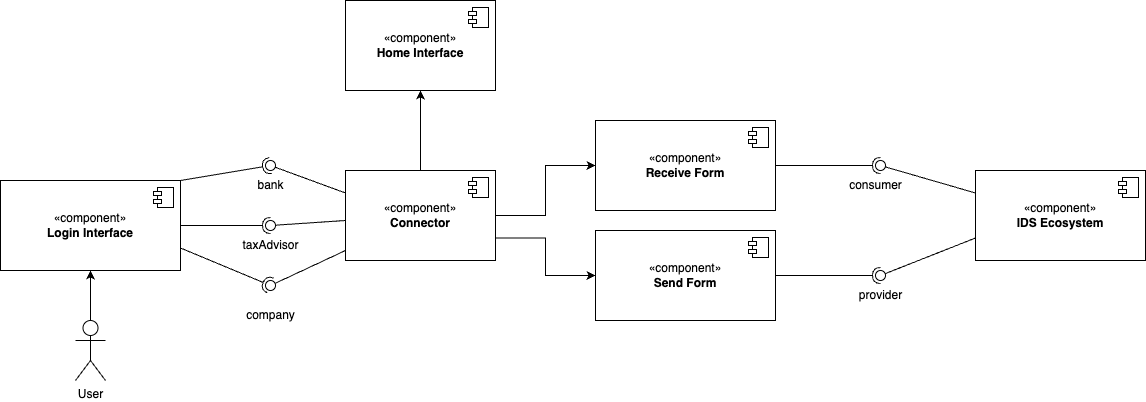

The diagram above was exported from draw.io. Its source (the exported page's mxGraphModel, read from the mxfile embedded in the PNG):
<mxGraphModel dx="1590" dy="1212" grid="1" gridSize="10" guides="1" tooltips="1" connect="1" arrows="1" fold="1" page="1" pageScale="1" pageWidth="850" pageHeight="1100" background="#ffffff" math="0" shadow="0">
  <root>
    <mxCell id="0" />
    <mxCell id="1" parent="0" />
    <mxCell id="JWpHhIOFjJ3yMbRdRSxE-7" style="edgeStyle=orthogonalEdgeStyle;rounded=0;orthogonalLoop=1;jettySize=auto;html=1;" edge="1" parent="1" source="JWpHhIOFjJ3yMbRdRSxE-1" target="JWpHhIOFjJ3yMbRdRSxE-5">
      <mxGeometry relative="1" as="geometry" />
    </mxCell>
    <mxCell id="JWpHhIOFjJ3yMbRdRSxE-1" value="User" style="shape=umlActor;html=1;verticalLabelPosition=bottom;verticalAlign=top;align=center;" vertex="1" parent="1">
      <mxGeometry x="80" y="500" width="30" height="60" as="geometry" />
    </mxCell>
    <mxCell id="JWpHhIOFjJ3yMbRdRSxE-5" value="«component»&lt;br&gt;&lt;b&gt;Login Interface&lt;/b&gt;" style="html=1;dropTarget=0;whiteSpace=wrap;" vertex="1" parent="1">
      <mxGeometry x="5" y="360" width="180" height="90" as="geometry" />
    </mxCell>
    <mxCell id="JWpHhIOFjJ3yMbRdRSxE-6" value="" style="shape=module;jettyWidth=8;jettyHeight=4;" vertex="1" parent="JWpHhIOFjJ3yMbRdRSxE-5">
      <mxGeometry x="1" width="20" height="20" relative="1" as="geometry">
        <mxPoint x="-27" y="7" as="offset" />
      </mxGeometry>
    </mxCell>
    <mxCell id="JWpHhIOFjJ3yMbRdRSxE-14" value="" style="rounded=0;orthogonalLoop=1;jettySize=auto;html=1;endArrow=halfCircle;endFill=0;endSize=6;strokeWidth=1;sketch=0;exitX=1;exitY=0;exitDx=0;exitDy=0;" edge="1" target="JWpHhIOFjJ3yMbRdRSxE-16" parent="1" source="JWpHhIOFjJ3yMbRdRSxE-5">
      <mxGeometry relative="1" as="geometry">
        <mxPoint x="500" y="345" as="sourcePoint" />
      </mxGeometry>
    </mxCell>
    <mxCell id="JWpHhIOFjJ3yMbRdRSxE-15" value="" style="rounded=0;orthogonalLoop=1;jettySize=auto;html=1;endArrow=oval;endFill=0;sketch=0;sourcePerimeterSpacing=0;targetPerimeterSpacing=0;endSize=10;exitX=0;exitY=0.25;exitDx=0;exitDy=0;" edge="1" target="JWpHhIOFjJ3yMbRdRSxE-16" parent="1" source="JWpHhIOFjJ3yMbRdRSxE-28">
      <mxGeometry relative="1" as="geometry">
        <mxPoint x="353.9999999999999" y="337.5" as="sourcePoint" />
      </mxGeometry>
    </mxCell>
    <mxCell id="JWpHhIOFjJ3yMbRdRSxE-16" value="" style="ellipse;whiteSpace=wrap;html=1;align=center;aspect=fixed;fillColor=none;strokeColor=none;resizable=0;perimeter=centerPerimeter;rotatable=0;allowArrows=0;points=[];outlineConnect=1;" vertex="1" parent="1">
      <mxGeometry x="270" y="340" width="10" height="10" as="geometry" />
    </mxCell>
    <mxCell id="JWpHhIOFjJ3yMbRdRSxE-17" value="bank" style="text;html=1;align=center;verticalAlign=middle;resizable=0;points=[];autosize=1;strokeColor=none;fillColor=none;" vertex="1" parent="1">
      <mxGeometry x="250" y="350" width="50" height="30" as="geometry" />
    </mxCell>
    <mxCell id="JWpHhIOFjJ3yMbRdRSxE-20" value="" style="rounded=0;orthogonalLoop=1;jettySize=auto;html=1;endArrow=halfCircle;endFill=0;endSize=6;strokeWidth=1;sketch=0;exitX=1;exitY=0.5;exitDx=0;exitDy=0;" edge="1" target="JWpHhIOFjJ3yMbRdRSxE-22" parent="1" source="JWpHhIOFjJ3yMbRdRSxE-5">
      <mxGeometry relative="1" as="geometry">
        <mxPoint x="490" y="405" as="sourcePoint" />
      </mxGeometry>
    </mxCell>
    <mxCell id="JWpHhIOFjJ3yMbRdRSxE-21" value="" style="rounded=0;orthogonalLoop=1;jettySize=auto;html=1;endArrow=oval;endFill=0;sketch=0;sourcePerimeterSpacing=0;targetPerimeterSpacing=0;endSize=10;" edge="1" target="JWpHhIOFjJ3yMbRdRSxE-22" parent="1" source="JWpHhIOFjJ3yMbRdRSxE-28">
      <mxGeometry relative="1" as="geometry">
        <mxPoint x="350" y="405" as="sourcePoint" />
      </mxGeometry>
    </mxCell>
    <mxCell id="JWpHhIOFjJ3yMbRdRSxE-22" value="" style="ellipse;whiteSpace=wrap;html=1;align=center;aspect=fixed;fillColor=none;strokeColor=none;resizable=0;perimeter=centerPerimeter;rotatable=0;allowArrows=0;points=[];outlineConnect=1;" vertex="1" parent="1">
      <mxGeometry x="270" y="400" width="10" height="10" as="geometry" />
    </mxCell>
    <mxCell id="JWpHhIOFjJ3yMbRdRSxE-23" value="" style="rounded=0;orthogonalLoop=1;jettySize=auto;html=1;endArrow=halfCircle;endFill=0;endSize=6;strokeWidth=1;sketch=0;exitX=1;exitY=0.75;exitDx=0;exitDy=0;" edge="1" target="JWpHhIOFjJ3yMbRdRSxE-25" parent="1" source="JWpHhIOFjJ3yMbRdRSxE-5">
      <mxGeometry relative="1" as="geometry">
        <mxPoint x="460" y="405" as="sourcePoint" />
      </mxGeometry>
    </mxCell>
    <mxCell id="JWpHhIOFjJ3yMbRdRSxE-24" value="" style="rounded=0;orthogonalLoop=1;jettySize=auto;html=1;endArrow=oval;endFill=0;sketch=0;sourcePerimeterSpacing=0;targetPerimeterSpacing=0;endSize=10;" edge="1" target="JWpHhIOFjJ3yMbRdRSxE-25" parent="1" source="JWpHhIOFjJ3yMbRdRSxE-28">
      <mxGeometry relative="1" as="geometry">
        <mxPoint x="349.13" y="474.93000000000006" as="sourcePoint" />
      </mxGeometry>
    </mxCell>
    <mxCell id="JWpHhIOFjJ3yMbRdRSxE-25" value="" style="ellipse;whiteSpace=wrap;html=1;align=center;aspect=fixed;fillColor=none;strokeColor=none;resizable=0;perimeter=centerPerimeter;rotatable=0;allowArrows=0;points=[];outlineConnect=1;" vertex="1" parent="1">
      <mxGeometry x="270" y="460" width="10" height="10" as="geometry" />
    </mxCell>
    <mxCell id="JWpHhIOFjJ3yMbRdRSxE-26" value="taxAdvisor" style="text;html=1;align=center;verticalAlign=middle;resizable=0;points=[];autosize=1;strokeColor=none;fillColor=none;" vertex="1" parent="1">
      <mxGeometry x="235" y="410" width="80" height="30" as="geometry" />
    </mxCell>
    <mxCell id="JWpHhIOFjJ3yMbRdRSxE-27" value="company" style="text;html=1;align=center;verticalAlign=middle;resizable=0;points=[];autosize=1;strokeColor=none;fillColor=none;" vertex="1" parent="1">
      <mxGeometry x="240" y="480" width="70" height="30" as="geometry" />
    </mxCell>
    <mxCell id="JWpHhIOFjJ3yMbRdRSxE-45" value="" style="edgeStyle=orthogonalEdgeStyle;rounded=0;orthogonalLoop=1;jettySize=auto;html=1;" edge="1" parent="1" source="JWpHhIOFjJ3yMbRdRSxE-28" target="JWpHhIOFjJ3yMbRdRSxE-43">
      <mxGeometry relative="1" as="geometry" />
    </mxCell>
    <mxCell id="JWpHhIOFjJ3yMbRdRSxE-49" value="" style="edgeStyle=orthogonalEdgeStyle;rounded=0;orthogonalLoop=1;jettySize=auto;html=1;" edge="1" parent="1" source="JWpHhIOFjJ3yMbRdRSxE-28" target="JWpHhIOFjJ3yMbRdRSxE-47">
      <mxGeometry relative="1" as="geometry" />
    </mxCell>
    <mxCell id="JWpHhIOFjJ3yMbRdRSxE-52" style="edgeStyle=orthogonalEdgeStyle;rounded=0;orthogonalLoop=1;jettySize=auto;html=1;exitX=1;exitY=0.75;exitDx=0;exitDy=0;entryX=0;entryY=0.5;entryDx=0;entryDy=0;" edge="1" parent="1" source="JWpHhIOFjJ3yMbRdRSxE-28" target="JWpHhIOFjJ3yMbRdRSxE-50">
      <mxGeometry relative="1" as="geometry" />
    </mxCell>
    <mxCell id="JWpHhIOFjJ3yMbRdRSxE-28" value="«component»&lt;br&gt;&lt;b&gt;Connector&lt;/b&gt;" style="html=1;dropTarget=0;whiteSpace=wrap;" vertex="1" parent="1">
      <mxGeometry x="350" y="350" width="150" height="90" as="geometry" />
    </mxCell>
    <mxCell id="JWpHhIOFjJ3yMbRdRSxE-29" value="" style="shape=module;jettyWidth=8;jettyHeight=4;" vertex="1" parent="JWpHhIOFjJ3yMbRdRSxE-28">
      <mxGeometry x="1" width="20" height="20" relative="1" as="geometry">
        <mxPoint x="-27" y="7" as="offset" />
      </mxGeometry>
    </mxCell>
    <mxCell id="JWpHhIOFjJ3yMbRdRSxE-32" value="«component»&lt;br&gt;&lt;b&gt;IDS Ecosystem&lt;/b&gt;" style="html=1;dropTarget=0;whiteSpace=wrap;" vertex="1" parent="1">
      <mxGeometry x="980" y="350" width="170" height="90" as="geometry" />
    </mxCell>
    <mxCell id="JWpHhIOFjJ3yMbRdRSxE-33" value="" style="shape=module;jettyWidth=8;jettyHeight=4;" vertex="1" parent="JWpHhIOFjJ3yMbRdRSxE-32">
      <mxGeometry x="1" width="20" height="20" relative="1" as="geometry">
        <mxPoint x="-27" y="7" as="offset" />
      </mxGeometry>
    </mxCell>
    <mxCell id="JWpHhIOFjJ3yMbRdRSxE-34" value="" style="rounded=0;orthogonalLoop=1;jettySize=auto;html=1;endArrow=halfCircle;endFill=0;endSize=6;strokeWidth=1;sketch=0;exitX=1;exitY=0.5;exitDx=0;exitDy=0;" edge="1" target="JWpHhIOFjJ3yMbRdRSxE-36" parent="1" source="JWpHhIOFjJ3yMbRdRSxE-47">
      <mxGeometry relative="1" as="geometry">
        <mxPoint x="680" y="385" as="sourcePoint" />
      </mxGeometry>
    </mxCell>
    <mxCell id="JWpHhIOFjJ3yMbRdRSxE-35" value="" style="rounded=0;orthogonalLoop=1;jettySize=auto;html=1;endArrow=oval;endFill=0;sketch=0;sourcePerimeterSpacing=0;targetPerimeterSpacing=0;endSize=10;exitX=0;exitY=0.25;exitDx=0;exitDy=0;" edge="1" target="JWpHhIOFjJ3yMbRdRSxE-36" parent="1" source="JWpHhIOFjJ3yMbRdRSxE-32">
      <mxGeometry relative="1" as="geometry">
        <mxPoint x="640" y="385" as="sourcePoint" />
      </mxGeometry>
    </mxCell>
    <mxCell id="JWpHhIOFjJ3yMbRdRSxE-36" value="" style="ellipse;whiteSpace=wrap;html=1;align=center;aspect=fixed;fillColor=none;strokeColor=none;resizable=0;perimeter=centerPerimeter;rotatable=0;allowArrows=0;points=[];outlineConnect=1;" vertex="1" parent="1">
      <mxGeometry x="880" y="340" width="10" height="10" as="geometry" />
    </mxCell>
    <mxCell id="JWpHhIOFjJ3yMbRdRSxE-37" value="" style="rounded=0;orthogonalLoop=1;jettySize=auto;html=1;endArrow=halfCircle;endFill=0;endSize=6;strokeWidth=1;sketch=0;exitX=1;exitY=0.5;exitDx=0;exitDy=0;" edge="1" target="JWpHhIOFjJ3yMbRdRSxE-39" parent="1" source="JWpHhIOFjJ3yMbRdRSxE-50">
      <mxGeometry relative="1" as="geometry">
        <mxPoint x="500" y="418" as="sourcePoint" />
      </mxGeometry>
    </mxCell>
    <mxCell id="JWpHhIOFjJ3yMbRdRSxE-38" value="" style="rounded=0;orthogonalLoop=1;jettySize=auto;html=1;endArrow=oval;endFill=0;sketch=0;sourcePerimeterSpacing=0;targetPerimeterSpacing=0;endSize=10;exitX=0;exitY=0.75;exitDx=0;exitDy=0;" edge="1" target="JWpHhIOFjJ3yMbRdRSxE-39" parent="1" source="JWpHhIOFjJ3yMbRdRSxE-32">
      <mxGeometry relative="1" as="geometry">
        <mxPoint x="792.52" y="469.9999999999998" as="sourcePoint" />
      </mxGeometry>
    </mxCell>
    <mxCell id="JWpHhIOFjJ3yMbRdRSxE-39" value="" style="ellipse;whiteSpace=wrap;html=1;align=center;aspect=fixed;fillColor=none;strokeColor=none;resizable=0;perimeter=centerPerimeter;rotatable=0;allowArrows=0;points=[];outlineConnect=1;" vertex="1" parent="1">
      <mxGeometry x="880" y="450" width="10" height="10" as="geometry" />
    </mxCell>
    <mxCell id="JWpHhIOFjJ3yMbRdRSxE-43" value="«component»&lt;br&gt;&lt;b&gt;Home Interface&lt;/b&gt;" style="html=1;dropTarget=0;whiteSpace=wrap;" vertex="1" parent="1">
      <mxGeometry x="350" y="180" width="150" height="90" as="geometry" />
    </mxCell>
    <mxCell id="JWpHhIOFjJ3yMbRdRSxE-44" value="" style="shape=module;jettyWidth=8;jettyHeight=4;" vertex="1" parent="JWpHhIOFjJ3yMbRdRSxE-43">
      <mxGeometry x="1" width="20" height="20" relative="1" as="geometry">
        <mxPoint x="-27" y="7" as="offset" />
      </mxGeometry>
    </mxCell>
    <mxCell id="JWpHhIOFjJ3yMbRdRSxE-47" value="«component»&lt;br&gt;&lt;b&gt;Receive Form&lt;/b&gt;" style="html=1;dropTarget=0;whiteSpace=wrap;" vertex="1" parent="1">
      <mxGeometry x="600" y="300" width="180" height="90" as="geometry" />
    </mxCell>
    <mxCell id="JWpHhIOFjJ3yMbRdRSxE-48" value="" style="shape=module;jettyWidth=8;jettyHeight=4;" vertex="1" parent="JWpHhIOFjJ3yMbRdRSxE-47">
      <mxGeometry x="1" width="20" height="20" relative="1" as="geometry">
        <mxPoint x="-27" y="7" as="offset" />
      </mxGeometry>
    </mxCell>
    <mxCell id="JWpHhIOFjJ3yMbRdRSxE-50" value="«component»&lt;br&gt;&lt;b&gt;Send Form&lt;/b&gt;" style="html=1;dropTarget=0;whiteSpace=wrap;" vertex="1" parent="1">
      <mxGeometry x="600" y="410" width="180" height="90" as="geometry" />
    </mxCell>
    <mxCell id="JWpHhIOFjJ3yMbRdRSxE-51" value="" style="shape=module;jettyWidth=8;jettyHeight=4;" vertex="1" parent="JWpHhIOFjJ3yMbRdRSxE-50">
      <mxGeometry x="1" width="20" height="20" relative="1" as="geometry">
        <mxPoint x="-27" y="7" as="offset" />
      </mxGeometry>
    </mxCell>
    <mxCell id="JWpHhIOFjJ3yMbRdRSxE-53" value="consumer" style="text;html=1;align=center;verticalAlign=middle;resizable=0;points=[];autosize=1;strokeColor=none;fillColor=none;" vertex="1" parent="1">
      <mxGeometry x="840" y="350" width="80" height="30" as="geometry" />
    </mxCell>
    <mxCell id="JWpHhIOFjJ3yMbRdRSxE-55" value="provider" style="text;html=1;align=center;verticalAlign=middle;resizable=0;points=[];autosize=1;strokeColor=none;fillColor=none;" vertex="1" parent="1">
      <mxGeometry x="850" y="460" width="70" height="30" as="geometry" />
    </mxCell>
  </root>
</mxGraphModel>